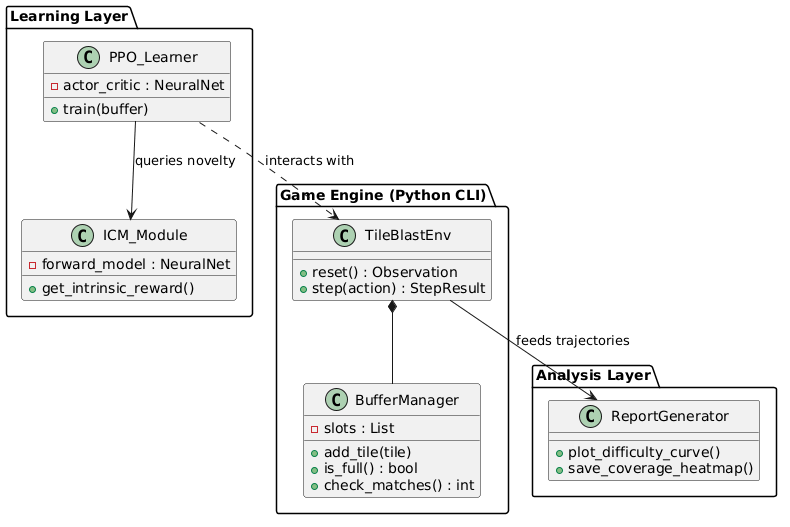

The diagram above was rendered by PlantUML. Its source (embedded in the PNG):
@startuml
package "Game Engine (Python CLI)" {
    class TileBlastEnv {
        +reset() : Observation
        +step(action) : StepResult
    }
    class BufferManager {
        -slots : List
        +add_tile(tile)
        +is_full() : bool
        +check_matches() : int
    }
}

package "Learning Layer" {
    class PPO_Learner {
        -actor_critic : NeuralNet
        +train(buffer)
    }
    class ICM_Module {
        -forward_model : NeuralNet
        +get_intrinsic_reward()
    }
}

package "Analysis Layer" {
    class ReportGenerator {
        +plot_difficulty_curve()
        +save_coverage_heatmap()
    }
}

TileBlastEnv *-- BufferManager
PPO_Learner ..> TileBlastEnv : "interacts with"
PPO_Learner --> ICM_Module : "queries novelty"
TileBlastEnv --> ReportGenerator : "feeds trajectories"
@enduml